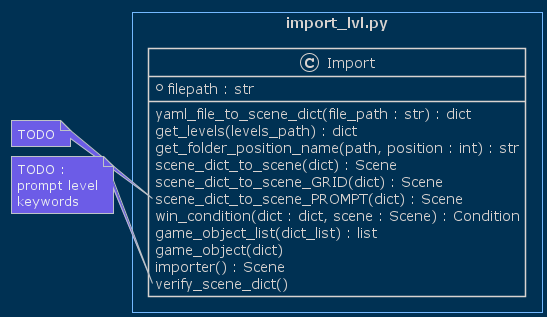

The diagram above was rendered by PlantUML. Its source (embedded in the PNG):
@startuml
!theme blueprint
skinparam package {
    BorderColor #74b9ff
    BorderThickness 3
}

skinparam Class{
    BorderThickness 1.5
    HeaderFontColor #ecf0f1
}

skinparam Note{
    BackgroundColor #6c5ce7
    BorderColor #bdc3c7
    FontColor #ecf0f1
}
skinparam linetype polyline
skinparam linetype ortho
!startsub all

package import_lvl.py <<Rectangle>>{

    class Import{
        + filepath : str
        yaml_file_to_scene_dict(file_path : str) : dict
        get_levels(levels_path) : dict
        get_folder_position_name(path, position : int) : str
        scene_dict_to_scene(dict) : Scene
        scene_dict_to_scene_GRID(dict) : Scene
        scene_dict_to_scene_PROMPT(dict) : Scene
        win_condition(dict : dict, scene : Scene) : Condition
        game_object_list(dict_list) : list
        game_object(dict)
        importer() : Scene
        verify_scene_dict()
    }

}





note left of Import::scene_dict_to_scene_PROMPT(dict)
    TODO
end note
note left of Import::verify_scene_dict()
    TODO : 
    prompt level
    keywords
end note
!endsub


@enduml